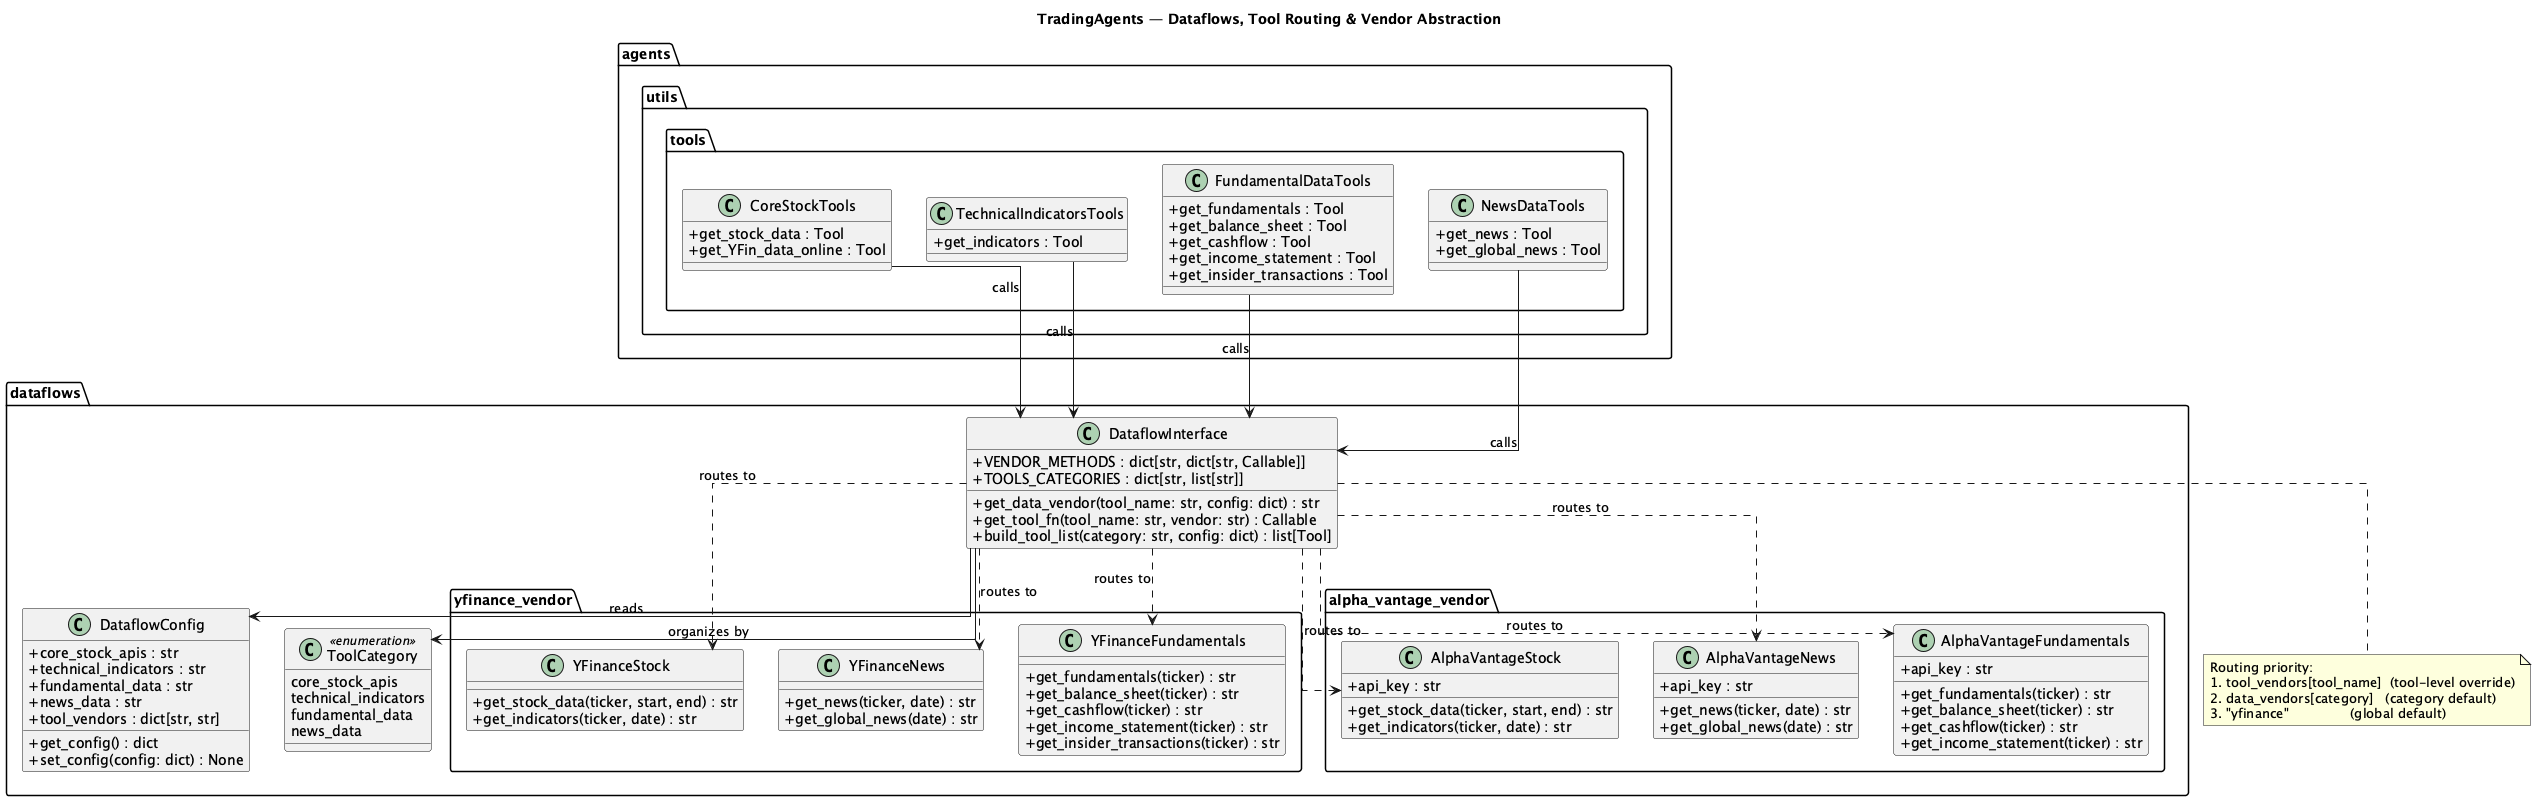

The diagram above was rendered by PlantUML. Its source (embedded in the PNG):
@startuml Class Diagram - Data Flows & Tool Vendors
title TradingAgents — Dataflows, Tool Routing & Vendor Abstraction

skinparam classAttributeIconSize 0
skinparam linetype ortho

package "dataflows" {

  class DataflowConfig {
    + core_stock_apis : str
    + technical_indicators : str
    + fundamental_data : str
    + news_data : str
    + tool_vendors : dict[str, str]
    + get_config() : dict
    + set_config(config: dict) : None
  }

  class DataflowInterface {
    + VENDOR_METHODS : dict[str, dict[str, Callable]]
    + TOOLS_CATEGORIES : dict[str, list[str]]
    + get_data_vendor(tool_name: str, config: dict) : str
    + get_tool_fn(tool_name: str, vendor: str) : Callable
    + build_tool_list(category: str, config: dict) : list[Tool]
  }

  ' ─── yfinance vendor ──────────────────────────────────────────────────────
  package "yfinance_vendor" {
    class YFinanceStock {
      + get_stock_data(ticker, start, end) : str
      + get_indicators(ticker, date) : str
    }
    class YFinanceNews {
      + get_news(ticker, date) : str
      + get_global_news(date) : str
    }
    class YFinanceFundamentals {
      + get_fundamentals(ticker) : str
      + get_balance_sheet(ticker) : str
      + get_cashflow(ticker) : str
      + get_income_statement(ticker) : str
      + get_insider_transactions(ticker) : str
    }
  }

  ' ─── Alpha Vantage vendor ─────────────────────────────────────────────────
  package "alpha_vantage_vendor" {
    class AlphaVantageStock {
      + api_key : str
      + get_stock_data(ticker, start, end) : str
      + get_indicators(ticker, date) : str
    }
    class AlphaVantageNews {
      + api_key : str
      + get_news(ticker, date) : str
      + get_global_news(date) : str
    }
    class AlphaVantageFundamentals {
      + api_key : str
      + get_fundamentals(ticker) : str
      + get_balance_sheet(ticker) : str
      + get_cashflow(ticker) : str
      + get_income_statement(ticker) : str
    }
  }

  ' ─── Tool Categories ──────────────────────────────────────────────────────
  class ToolCategory <<enumeration>> {
    core_stock_apis
    technical_indicators
    fundamental_data
    news_data
  }

  DataflowInterface --> DataflowConfig : reads
  DataflowInterface ..> YFinanceStock : routes to
  DataflowInterface ..> YFinanceNews : routes to
  DataflowInterface ..> YFinanceFundamentals : routes to
  DataflowInterface ..> AlphaVantageStock : routes to
  DataflowInterface ..> AlphaVantageNews : routes to
  DataflowInterface ..> AlphaVantageFundamentals : routes to
  DataflowInterface --> ToolCategory : organizes by
}

' ─── Agent Tool Usage ──────────────────────────────────────────────────────
package "agents.utils.tools" {
  class CoreStockTools {
    + get_stock_data : Tool
    + get_YFin_data_online : Tool
  }
  class TechnicalIndicatorsTools {
    + get_indicators : Tool
  }
  class FundamentalDataTools {
    + get_fundamentals : Tool
    + get_balance_sheet : Tool
    + get_cashflow : Tool
    + get_income_statement : Tool
    + get_insider_transactions : Tool
  }
  class NewsDataTools {
    + get_news : Tool
    + get_global_news : Tool
  }

  CoreStockTools --> DataflowInterface : calls
  TechnicalIndicatorsTools --> DataflowInterface : calls
  FundamentalDataTools --> DataflowInterface : calls
  NewsDataTools --> DataflowInterface : calls
}

note bottom of DataflowInterface
  Routing priority:
  1. tool_vendors[tool_name]  (tool-level override)
  2. data_vendors[category]   (category default)
  3. "yfinance"               (global default)
end note

@enduml